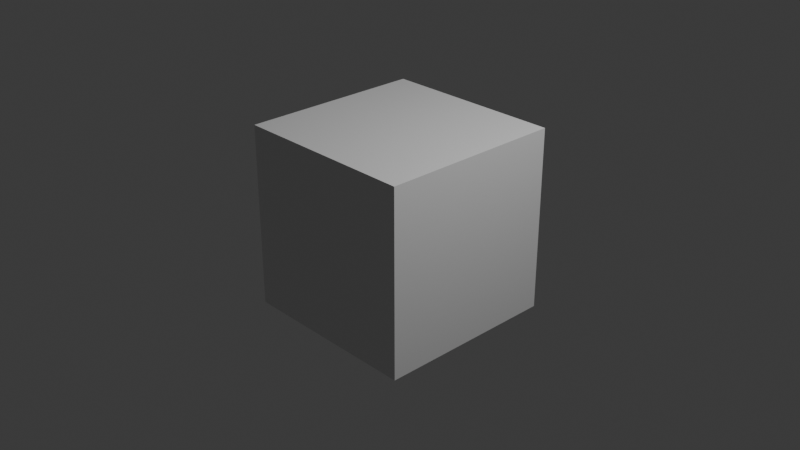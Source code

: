 # Source: GasStationForecourt.blend  (saved by Blender 4.5.90; exported with 4.5.12 LTS)
import bpy
from mathutils import Matrix  # noqa: F401  (used for matrix-valued properties, if any)

bpy.ops.wm.read_factory_settings(use_empty=True)
scene = bpy.context.scene
scene.name = 'Scene'

# ---- collections
col_collection = bpy.data.collections.new('Collection'); scene.collection.children.link(col_collection)

# ---- materials (node trees are filled in below, after node groups)
mat_material = bpy.data.materials.new('Material')
mat_material.alpha_threshold = 0.0
mat_material.roughness = 0.5
mat_material.line_color = (0.0, 0.0, 0.0, 1.0)

# ---- material node trees
mat_material.use_nodes = True; mat_material.node_tree.nodes.clear()
_N = mat_material.node_tree.nodes; _L = mat_material.node_tree.links
n0 = _N.new('ShaderNodeOutputMaterial'); n0.name = 'Material Output'; n0.location = (200, 100)
n1 = _N.new('ShaderNodeBsdfPrincipled'); n1.name = 'Principled BSDF'; n1.location = (-200, 100)
n1.inputs[3].default_value = 1.45
_L.new(n1.outputs[0], n0.inputs[0])
n0.is_active_output = True

# ---- world
world_world = bpy.data.worlds.new('World'); scene.world = world_world
world_world.use_nodes = True; world_world.node_tree.nodes.clear()
_N = world_world.node_tree.nodes; _L = world_world.node_tree.links
n0 = _N.new('ShaderNodeOutputWorld'); n0.name = 'World Output'; n0.location = (200, 100)
n1 = _N.new('ShaderNodeBackground'); n1.name = 'Background'; n1.location = (-200, 100)
n1.inputs[0].default_value = (0.05088, 0.05088, 0.05088, 1.0)
_L.new(n1.outputs[0], n0.inputs[0])
n0.is_active_output = True
world_world.color = (0.05088, 0.05088, 0.05088)
world_world.sun_shadow_jitter_overblur = 0.0

# ---- cameras
cam_camera = bpy.data.cameras.new('Camera')
cam_camera.clip_end = 100.0
cam_camera.ortho_scale = 7.314

# ---- lights
light_light = bpy.data.lights.new('Light', 'POINT')
light_light.energy = 1000.0
light_light.shadow_soft_size = 0.1

# ---- meshes
me_cube = bpy.data.meshes.new('Cube')
me_cube.from_pydata([(1.0, 1.0, 1.0), (1.0, 1.0, -1.0), (1.0, -1.0, 1.0), (1.0, -1.0, -1.0), (-1.0, 1.0, 1.0), (-1.0, 1.0, -1.0), (-1.0, -1.0, 1.0), (-1.0, -1.0, -1.0)], [], [(0, 4, 6, 2), (3, 2, 6, 7), (7, 6, 4, 5), (5, 1, 3, 7), (1, 0, 2, 3), (5, 4, 0, 1)])
_uv = me_cube.uv_layers.new(name='UVMap')
_uv.uv.foreach_set('vector', [0.625, 0.5, 0.875, 0.5, 0.875, 0.75, 0.625, 0.75, 0.375, 0.75, 0.625, 0.75, 0.625, 1.0, 0.375, 1.0, 0.375, 0.0, 0.625, 0.0, 0.625, 0.25, 0.375, 0.25, 0.125, 0.5, 0.375, 0.5, 0.375, 0.75, 0.125, 0.75, 0.375, 0.5, 0.625, 0.5, 0.625, 0.75, 0.375, 0.75, 0.375, 0.25, 0.625, 0.25, 0.625, 0.5, 0.375, 0.5])
me_cube.materials.append(mat_material)
me_cube.use_mirror_vertex_groups = False
me_cube.update()

# ---- objects
ob_gasstationforecourt = bpy.data.objects.new('GasStationForecourt', me_cube)
ob_light = bpy.data.objects.new('Light', light_light)
ob_camera = bpy.data.objects.new('Camera', cam_camera)

# ---- transforms, parenting, visibility, modifiers, constraints
ob_gasstationforecourt.location = (0.0, 0.0, 0.0)
ob_gasstationforecourt.lock_rotations_4d = False
ob_gasstationforecourt.empty_display_type = 'ARROWS'
ob_gasstationforecourt.lineart.crease_threshold = 0.0
ob_light.location = (4.076, 1.005, 5.904)
ob_light.rotation_euler = (0.6503, 0.05522, 1.866)
ob_light.lock_rotations_4d = False
ob_light.empty_display_type = 'ARROWS'
ob_light.color = (0.0, 0.0, 0.0, 0.0)
ob_light.lineart.crease_threshold = 0.0
ob_camera.location = (7.359, -6.926, 4.958)
ob_camera.rotation_euler = (1.109, 0.0, 0.8149)
ob_camera.lock_rotations_4d = False
ob_camera.empty_display_type = 'ARROWS'
ob_camera.color = (0.0, 0.0, 0.0, 0.0)
ob_camera.display_type = 'WIRE'
ob_camera.lineart.crease_threshold = 0.0

# ---- collection membership
col_collection.objects.link(ob_gasstationforecourt)
col_collection.objects.link(ob_light)
col_collection.objects.link(ob_camera)

# ---- scene / render settings (as saved in the file)
scene.camera = ob_camera
scene.frame_start = 1; scene.frame_end = 250; scene.frame_set(1)
scene.render.engine = 'BLENDER_EEVEE_NEXT'
bpy.context.view_layer.update()
